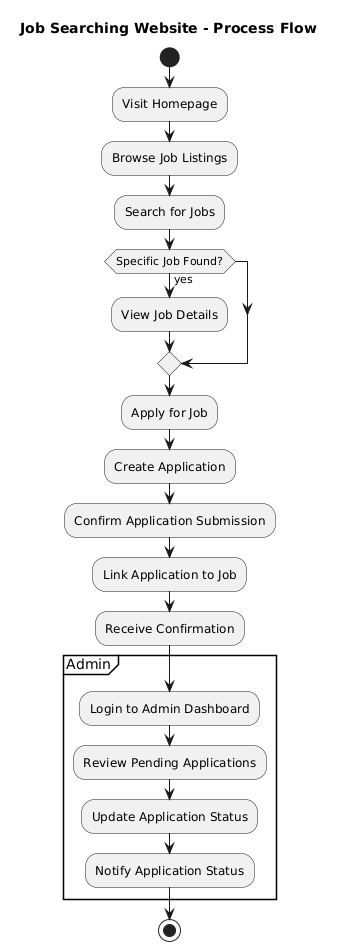

The diagram above was rendered by PlantUML. Its source (embedded in the PNG):
@startuml
title Job Searching Website - Process Flow

start

:Visit Homepage;
:Browse Job Listings;
:Search for Jobs;

if (Specific Job Found?) then (yes)
    :View Job Details;
endif

:Apply for Job;

:Create Application;
:Confirm Application Submission;
:Link Application to Job;

:Receive Confirmation;

partition Admin {
    :Login to Admin Dashboard;
    :Review Pending Applications;
    :Update Application Status;
    :Notify Application Status;
}

stop
@enduml